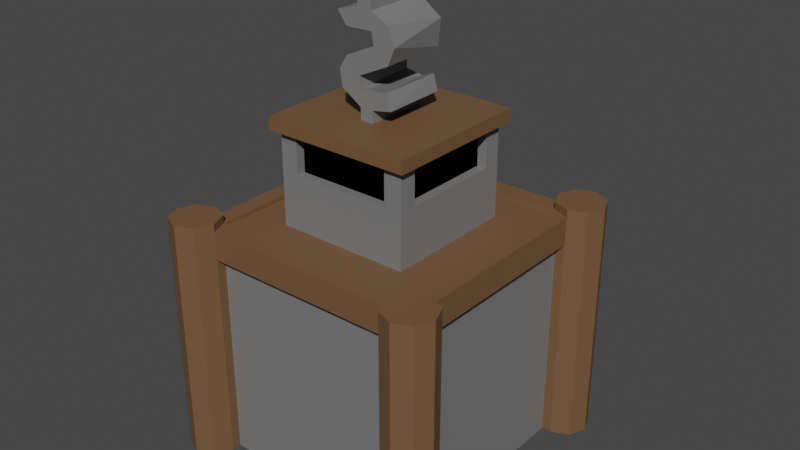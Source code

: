 # Source: Centre.blend  (saved by Blender 3.3.6; exported with 4.5.12 LTS)
import bpy
from mathutils import Matrix  # noqa: F401  (used for matrix-valued properties, if any)

bpy.ops.wm.read_factory_settings(use_empty=True)
scene = bpy.context.scene
scene.name = 'Scene'

# ---- collections
col_collection = bpy.data.collections.new('Collection'); scene.collection.children.link(col_collection)
col_dollar_sign_symbol_bold_text_svgrepo_com_svg = bpy.data.collections.new('dollar-sign-symbol-bold-text-svgrepo-com.svg'); scene.collection.children.link(col_dollar_sign_symbol_bold_text_svgrepo_com_svg)

# ---- materials (node trees are filled in below, after node groups)
mat_wood = bpy.data.materials.new('wood')
mat_wood.use_transparent_shadow = False
mat_stone = bpy.data.materials.new('stone')
mat_stone.use_transparent_shadow = False
mat_metal = bpy.data.materials.new('metal')
mat_metal.use_transparent_shadow = False
mat_void = bpy.data.materials.new('void')
mat_void.use_transparent_shadow = False
mat_wood_001 = bpy.data.materials.new('wood.001')
mat_wood_001.use_transparent_shadow = False
mat_stone_001 = bpy.data.materials.new('stone.001')
mat_stone_001.use_transparent_shadow = False
mat_metal_001 = bpy.data.materials.new('metal.001')
mat_metal_001.use_transparent_shadow = False
mat_void_001 = bpy.data.materials.new('void.001')
mat_void_001.use_transparent_shadow = False

# ---- material node trees
mat_wood.use_nodes = True; mat_wood.node_tree.nodes.clear()
_N = mat_wood.node_tree.nodes; _L = mat_wood.node_tree.links
n0 = _N.new('ShaderNodeBsdfPrincipled'); n0.name = 'Principled BSDF'; n0.location = (10, 300)
n0.distribution = 'GGX'
n0.subsurface_method = 'RANDOM_WALK_SKIN'
n0.inputs[0].default_value = (0.1679, 0.08872, 0.04065, 1.0)
n0.inputs[3].default_value = 1.45
n0.inputs[27].default_value = (0.0, 0.0, 0.0, 1.0)
n0.inputs[28].default_value = 1.0
n1 = _N.new('ShaderNodeOutputMaterial'); n1.name = 'Material Output'; n1.location = (300, 300)
_L.new(n0.outputs[0], n1.inputs[0])
n1.is_active_output = True
mat_stone.use_nodes = True; mat_stone.node_tree.nodes.clear()
_N = mat_stone.node_tree.nodes; _L = mat_stone.node_tree.links
n0 = _N.new('ShaderNodeBsdfPrincipled'); n0.name = 'Principled BSDF'; n0.location = (10, 300)
n0.distribution = 'GGX'
n0.subsurface_method = 'RANDOM_WALK_SKIN'
n0.inputs[0].default_value = (0.1845, 0.1845, 0.1845, 1.0)
n0.inputs[3].default_value = 1.45
n0.inputs[27].default_value = (0.0, 0.0, 0.0, 1.0)
n0.inputs[28].default_value = 1.0
n1 = _N.new('ShaderNodeOutputMaterial'); n1.name = 'Material Output'; n1.location = (300, 300)
_L.new(n0.outputs[0], n1.inputs[0])
n1.is_active_output = True
mat_metal.use_nodes = True; mat_metal.node_tree.nodes.clear()
_N = mat_metal.node_tree.nodes; _L = mat_metal.node_tree.links
n0 = _N.new('ShaderNodeBsdfPrincipled'); n0.name = 'Principled BSDF'; n0.location = (10, 300)
n0.distribution = 'GGX'
n0.subsurface_method = 'RANDOM_WALK_SKIN'
n0.inputs[0].default_value = (0.1237, 0.1237, 0.1237, 1.0)
n0.inputs[1].default_value = 0.6772
n0.inputs[3].default_value = 1.45
n0.inputs[13].default_value = 0.2323
n0.inputs[27].default_value = (0.0, 0.0, 0.0, 1.0)
n0.inputs[28].default_value = 1.0
n1 = _N.new('ShaderNodeOutputMaterial'); n1.name = 'Material Output'; n1.location = (300, 300)
_L.new(n0.outputs[0], n1.inputs[0])
n1.is_active_output = True
mat_void.use_nodes = True; mat_void.node_tree.nodes.clear()
_N = mat_void.node_tree.nodes; _L = mat_void.node_tree.links
n0 = _N.new('ShaderNodeBsdfPrincipled'); n0.name = 'Principled BSDF'; n0.location = (10, 300)
n0.distribution = 'GGX'
n0.subsurface_method = 'RANDOM_WALK_SKIN'
n0.inputs[0].default_value = (0.0, 0.0, 0.0, 1.0)
n0.inputs[2].default_value = 1.0
n0.inputs[3].default_value = 1.45
n0.inputs[13].default_value = 0.0
n0.inputs[27].default_value = (0.0, 0.0, 0.0, 1.0)
n0.inputs[28].default_value = 1.0
n1 = _N.new('ShaderNodeOutputMaterial'); n1.name = 'Material Output'; n1.location = (300, 300)
_L.new(n0.outputs[0], n1.inputs[0])
n1.is_active_output = True
mat_wood_001.use_nodes = True; mat_wood_001.node_tree.nodes.clear()
_N = mat_wood_001.node_tree.nodes; _L = mat_wood_001.node_tree.links
n0 = _N.new('ShaderNodeBsdfPrincipled'); n0.name = 'Principled BSDF'; n0.location = (10, 300)
n0.distribution = 'GGX'
n0.subsurface_method = 'RANDOM_WALK_SKIN'
n0.inputs[0].default_value = (0.1679, 0.08872, 0.04065, 1.0)
n0.inputs[3].default_value = 1.45
n0.inputs[27].default_value = (0.0, 0.0, 0.0, 1.0)
n0.inputs[28].default_value = 1.0
n1 = _N.new('ShaderNodeOutputMaterial'); n1.name = 'Material Output'; n1.location = (300, 300)
_L.new(n0.outputs[0], n1.inputs[0])
n1.is_active_output = True
mat_stone_001.use_nodes = True; mat_stone_001.node_tree.nodes.clear()
_N = mat_stone_001.node_tree.nodes; _L = mat_stone_001.node_tree.links
n0 = _N.new('ShaderNodeBsdfPrincipled'); n0.name = 'Principled BSDF'; n0.location = (10, 300)
n0.distribution = 'GGX'
n0.subsurface_method = 'RANDOM_WALK_SKIN'
n0.inputs[0].default_value = (0.1845, 0.1845, 0.1845, 1.0)
n0.inputs[3].default_value = 1.45
n0.inputs[27].default_value = (0.0, 0.0, 0.0, 1.0)
n0.inputs[28].default_value = 1.0
n1 = _N.new('ShaderNodeOutputMaterial'); n1.name = 'Material Output'; n1.location = (300, 300)
_L.new(n0.outputs[0], n1.inputs[0])
n1.is_active_output = True
mat_metal_001.use_nodes = True; mat_metal_001.node_tree.nodes.clear()
_N = mat_metal_001.node_tree.nodes; _L = mat_metal_001.node_tree.links
n0 = _N.new('ShaderNodeBsdfPrincipled'); n0.name = 'Principled BSDF'; n0.location = (10, 300)
n0.distribution = 'GGX'
n0.subsurface_method = 'RANDOM_WALK_SKIN'
n0.inputs[0].default_value = (0.1237, 0.1237, 0.1237, 1.0)
n0.inputs[1].default_value = 0.6772
n0.inputs[3].default_value = 1.45
n0.inputs[13].default_value = 0.2323
n0.inputs[27].default_value = (0.0, 0.0, 0.0, 1.0)
n0.inputs[28].default_value = 1.0
n1 = _N.new('ShaderNodeOutputMaterial'); n1.name = 'Material Output'; n1.location = (300, 300)
_L.new(n0.outputs[0], n1.inputs[0])
n1.is_active_output = True
mat_void_001.use_nodes = True; mat_void_001.node_tree.nodes.clear()
_N = mat_void_001.node_tree.nodes; _L = mat_void_001.node_tree.links
n0 = _N.new('ShaderNodeBsdfPrincipled'); n0.name = 'Principled BSDF'; n0.location = (10, 300)
n0.distribution = 'GGX'
n0.subsurface_method = 'RANDOM_WALK_SKIN'
n0.inputs[0].default_value = (0.0, 0.0, 0.0, 1.0)
n0.inputs[2].default_value = 1.0
n0.inputs[3].default_value = 1.45
n0.inputs[13].default_value = 0.0
n0.inputs[27].default_value = (0.0, 0.0, 0.0, 1.0)
n0.inputs[28].default_value = 1.0
n1 = _N.new('ShaderNodeOutputMaterial'); n1.name = 'Material Output'; n1.location = (300, 300)
_L.new(n0.outputs[0], n1.inputs[0])
n1.is_active_output = True

# ---- world
world_world = bpy.data.worlds.new('World'); scene.world = world_world
world_world.use_nodes = True; world_world.node_tree.nodes.clear()
_N = world_world.node_tree.nodes; _L = world_world.node_tree.links
n0 = _N.new('ShaderNodeOutputWorld'); n0.name = 'World Output'; n0.location = (300, 300)
n1 = _N.new('ShaderNodeBackground'); n1.name = 'Background'; n1.location = (10, 300)
n1.inputs[0].default_value = (0.05088, 0.05088, 0.05088, 1.0)
_L.new(n1.outputs[0], n0.inputs[0])
n0.is_active_output = True
world_world.color = (0.05088, 0.05088, 0.05088)
world_world.use_sun_shadow = False
world_world.sun_shadow_jitter_overblur = 0.0

# ---- meshes
me_cylinder = bpy.data.meshes.new('Cylinder')
me_cylinder.from_pydata([(5.0, 6.0, 0.0), (5.0, 6.0, 10.0), (5.707, 5.707, 0.0), (5.707, 5.707, 10.0), (6.0, 5.0, 0.0), (6.0, 5.0, 10.0), (5.707, 4.293, 0.0), (5.707, 4.293, 10.0), (5.0, 4.0, 0.0), (5.0, 4.0, 10.0), (4.293, 4.293, 10.0), (4.0, 5.0, 0.0), (4.0, 5.0, 10.0), (4.293, 5.707, 0.0), (4.293, 5.707, 10.0), (-5.0, 6.0, 0.0), (-5.0, 6.0, 10.0), (-4.293, 5.707, 0.0), (-4.293, 5.707, 10.0), (-4.0, 5.0, 0.0), (-4.0, 5.0, 10.0), (-4.293, 4.293, 10.0), (-5.0, 4.0, 0.0), (-5.0, 4.0, 10.0), (-5.707, 4.293, 0.0), (-5.707, 4.293, 10.0), (-6.0, 5.0, 0.0), (-6.0, 5.0, 10.0), (-5.707, 5.707, 0.0), (-5.707, 5.707, 10.0), (-5.0, -4.0, 0.0), (-5.0, -4.0, 10.0), (-4.293, -4.293, 10.0), (-4.0, -5.0, 0.0), (-4.0, -5.0, 10.0), (-4.293, -5.707, 0.0), (-4.293, -5.707, 10.0), (-5.0, -6.0, 0.0), (-5.0, -6.0, 10.0), (-5.707, -5.707, 0.0), (-5.707, -5.707, 10.0), (-6.0, -5.0, 0.0), (-6.0, -5.0, 10.0), (-5.707, -4.293, 0.0), (-5.707, -4.293, 10.0), (5.0, -4.0, 0.0), (5.0, -4.0, 10.0), (5.707, -4.293, 0.0), (5.707, -4.293, 10.0), (6.0, -5.0, 0.0), (6.0, -5.0, 10.0), (5.707, -5.707, 0.0), (5.707, -5.707, 10.0), (5.0, -6.0, 0.0), (5.0, -6.0, 10.0), (4.293, -5.707, 0.0), (4.293, -5.707, 10.0), (4.0, -5.0, 0.0), (4.0, -5.0, 10.0), (4.293, -4.293, 10.0), (-5.0, -4.0, 9.5), (-4.0, -5.0, 9.5), (-4.293, -5.707, 9.5), (-5.0, -6.0, 9.5), (-5.707, -5.707, 9.5), (-6.0, -5.0, 9.5), (-5.707, -4.293, 9.5), (-5.0, 6.0, 9.5), (-4.293, 5.707, 9.5), (-4.0, 5.0, 9.5), (-5.0, 4.0, 9.5), (-5.707, 4.293, 9.5), (-6.0, 5.0, 9.5), (-5.707, 5.707, 9.5), (5.0, -4.0, 9.5), (5.707, -4.293, 9.5), (6.0, -5.0, 9.5), (5.707, -5.707, 9.5), (5.0, -6.0, 9.5), (4.293, -5.707, 9.5), (4.0, -5.0, 9.5), (5.0, 6.0, 9.5), (5.707, 5.707, 9.5), (6.0, 5.0, 9.5), (5.707, 4.293, 9.5), (5.0, 4.0, 9.5), (4.0, 5.0, 9.5), (4.293, 5.707, 9.5), (5.707, 5.707, 8.55), (6.0, 5.0, 8.55), (5.707, 4.293, 8.55), (5.0, 4.0, 8.55), (4.0, 5.0, 8.55), (4.293, 5.707, 8.55), (-4.293, 5.707, 8.55), (-4.0, 5.0, 8.55), (-5.0, 4.0, 8.55), (-5.707, 4.293, 8.55), (-6.0, 5.0, 8.55), (-5.707, 5.707, 8.55), (-4.0, -5.0, 8.55), (-4.293, -5.707, 8.55), (-5.0, -6.0, 8.55), (-5.707, -5.707, 8.55), (-6.0, -5.0, 8.55), (-5.707, -4.293, 8.55), (5.707, -4.293, 8.55), (6.0, -5.0, 8.55), (5.707, -5.707, 8.55), (5.0, -6.0, 8.55), (4.293, -5.707, 8.55), (4.0, -5.0, 8.55), (-5.0, -4.0, 8.55), (-5.0, 6.0, 8.55), (5.0, -4.0, 8.55), (5.0, 6.0, 8.55), (4.612, 3.0, 7.55), (4.612, 4.0, 0.0), (3.0, 4.612, 7.55), (4.0, 4.612, 0.0), (-3.0, 4.612, 7.55), (-4.0, 4.612, 0.0), (-4.612, 3.0, 7.55), (-4.612, 4.0, 0.0), (-3.0, -4.612, 7.55), (-4.0, -4.612, 0.0), (3.0, -4.612, 7.55), (4.0, -4.612, 0.0), (-4.612, -4.0, 0.0), (4.612, -4.0, 0.0), (-4.612, -3.0, 7.55), (4.612, -3.0, 7.55), (2.718, -2.718, 9.5), (2.718, 2.718, 9.5), (-2.718, -2.718, 9.5), (-2.718, 2.718, 9.5), (4.612, 4.0, 8.55), (4.0, 4.612, 8.55), (4.612, 3.0, 3.0), (-4.0, 4.612, 8.55), (3.0, 4.612, 3.0), (-4.612, 4.0, 8.55), (-3.0, 4.612, 3.0), (-4.0, -4.612, 8.55), (-4.612, 3.0, 3.0), (4.0, -4.612, 8.55), (-3.0, -4.612, 3.0), (-4.612, -3.0, 3.0), (3.0, -4.612, 3.0), (4.612, -3.0, 3.0), (-4.612, -4.0, 8.55), (4.612, -4.0, 8.55), (2.661, 2.0, 2.318), (3.0, 2.0, 2.0), (-3.0, 2.0, 3.682), (3.0, 2.0, 4.0), (3.0, 3.276, 3.0), (-3.0, 3.276, 3.0), (-2.661, 2.0, 3.682), (-2.661, 2.0, 2.318), (-3.0, 2.0, 2.0), (3.0, 3.276, 7.55), (-3.0, 3.276, 7.55), (-3.0, 2.0, 4.0), (3.0, 2.0, 2.318), (2.661, 2.0, 3.682), (3.0, 2.0, 3.682), (-3.0, 2.0, 2.318), (4.293, -4.293, 9.68), (4.293, 4.293, 9.68), (-4.293, -4.293, 9.68), (-4.293, 4.293, 9.68), (-4.0, -5.0, 9.68), (-5.0, -4.0, 9.68), (-5.0, 4.0, 9.68), (-4.0, 5.0, 9.68), (5.0, -4.0, 9.68), (4.0, -5.0, 9.68), (4.0, 5.0, 9.68), (5.0, 4.0, 9.68), (4.293, -4.293, 9.5), (4.293, 4.293, 9.5), (-4.293, -4.293, 9.5), (-4.293, 4.293, 9.5), (2.718, -2.718, 13.24), (2.718, 2.718, 13.24), (-2.718, -2.718, 13.24), (-2.718, 2.718, 13.24), (2.718, -2.718, 13.76), (2.718, 2.718, 13.76), (-2.718, -2.718, 13.76), (-2.718, 2.718, 13.76), (3.005, -3.005, 13.24), (3.005, 3.005, 13.24), (-3.005, -3.005, 13.24), (-3.005, 3.005, 13.24), (3.005, -3.005, 13.76), (3.005, 3.005, 13.76), (-3.005, -3.005, 13.76), (-3.005, 3.005, 13.76), (-2.718, 2.006, 11.68), (-2.718, -2.006, 11.68), (-2.718, -2.006, 13.07), (-2.718, 2.006, 13.07), (2.718, -2.006, 11.68), (2.718, 2.006, 11.68), (2.718, 2.006, 13.07), (2.718, -2.006, 13.07), (2.006, 2.718, 11.68), (-2.006, 2.718, 11.68), (-2.006, 2.718, 13.07), (2.006, 2.718, 13.07), (-2.006, -2.718, 11.68), (2.006, -2.718, 11.68), (2.006, -2.718, 13.07), (-2.006, -2.718, 13.07), (-2.345, -2.006, 11.68), (-2.345, 2.006, 11.68), (-2.345, 2.006, 13.07), (-2.345, -2.006, 13.07), (2.345, -2.006, 11.68), (2.345, 2.006, 11.68), (2.345, -2.006, 13.07), (2.345, 2.006, 13.07), (-2.006, 2.345, 11.68), (2.006, 2.345, 11.68), (2.006, 2.345, 13.07), (-2.006, 2.345, 13.07), (-2.006, -2.345, 11.68), (2.006, -2.345, 11.68), (-2.006, -2.345, 13.07), (2.006, -2.345, 13.07), (-3.0, 5.0, 2.318), (-3.0, 6.291, 2.318), (-3.0, 5.0, 2.0), (-2.661, 5.0, 2.318), (-2.661, 5.0, 3.682), (-2.661, 6.291, 2.318), (-2.661, 6.682, 2.709), (-2.661, 6.682, 3.291), (-3.0, 6.682, 2.709), (-3.0, 6.682, 3.291), (-3.0, 7.0, 2.577), (-3.0, 6.423, 2.0), (3.0, 7.0, 2.577), (-3.0, 7.0, 3.423), (-3.0, 6.423, 4.0), (3.0, 7.0, 3.423), (3.0, 6.423, 4.0), (3.0, 6.682, 3.291), (3.0, 6.291, 3.682), (3.0, 6.682, 2.709), (2.661, 6.682, 3.291), (2.661, 6.291, 3.682), (2.661, 6.682, 2.709), (2.661, 6.291, 2.318), (2.661, 5.0, 2.318), (3.0, 6.291, 2.318), (3.0, 5.0, 2.318), (3.0, 6.423, 2.0), (3.0, 5.0, 2.0), (2.661, 5.0, 3.682), (3.0, 5.0, 3.682), (3.0, 5.0, 4.0), (-3.0, 5.0, 4.0), (-3.0, 5.0, 3.682), (-3.0, 6.291, 3.682), (-2.661, 6.291, 3.682), (0.9773, -1.26, 17.34), (0.2389, -1.26, 17.69), (0.2387, -1.26, 18.24), (-0.3, -1.26, 18.24), (-0.3678, -1.26, 17.75), (-1.236, -1.26, 17.49), (-0.8554, -1.26, 16.98), (0.2536, -1.26, 17.01), (0.3354, -1.26, 16.52), (-0.8803, -1.26, 15.96), (-1.195, -1.26, 15.44), (-1.108, -1.26, 14.79), (-0.2793, -1.26, 14.24), (-0.2725, -1.26, 13.76), (0.266, -1.26, 13.76), (0.2661, -1.26, 14.24), (1.069, -1.26, 14.39), (0.8508, -1.26, 15.0), (-0.2558, -1.26, 14.89), (-0.3067, -1.26, 15.36), (0.9501, -1.26, 15.95), (1.237, -1.26, 16.63), (-0.2725, 1.26, 13.76), (0.266, 1.26, 13.76), (0.283, 1.26, 14.22), (1.065, 1.26, 14.42), (-0.2755, 1.26, 14.23), (-0.3027, 1.26, 14.97), (0.3872, 1.26, 14.85), (0.9037, 1.26, 15.04), (-0.3158, 1.26, 15.36), (-1.192, 1.26, 14.92), (1.067, 1.26, 16.04), (-0.9735, 1.26, 15.91), (0.1587, 1.26, 16.41), (1.17, 1.26, 17.07), (-1.013, 1.26, 16.91), (0.4015, 1.26, 16.79), (0.04911, 1.26, 17.08), (0.2449, 1.26, 17.74), (-1.24, 1.26, 17.51), (-0.3025, 1.26, 17.73), (-0.3, 1.26, 18.24), (0.2387, 1.26, 18.24)], [], [(81, 1, 3, 82), (82, 3, 5, 83), (83, 5, 7, 84), (84, 7, 9, 85), (85, 9, 10, 181), (181, 10, 12, 86), (3, 1, 14, 12, 10, 9, 7, 5), (86, 12, 14, 87), (87, 14, 1, 81), (67, 16, 18, 68), (68, 18, 20, 69), (69, 20, 21, 183), (183, 21, 23, 70), (70, 23, 25, 71), (71, 25, 27, 72), (18, 16, 29, 27, 25, 23, 21, 20), (72, 27, 29, 73), (73, 29, 16, 67), (60, 31, 32, 182), (182, 32, 34, 61), (61, 34, 36, 62), (62, 36, 38, 63), (63, 38, 40, 64), (64, 40, 42, 65), (32, 31, 44, 42, 40, 38, 36, 34), (65, 42, 44, 66), (66, 44, 31, 60), (74, 46, 48, 75), (75, 48, 50, 76), (76, 50, 52, 77), (77, 52, 54, 78), (78, 54, 56, 79), (79, 56, 58, 80), (48, 46, 59, 58, 56, 54, 52, 50), (80, 58, 59, 180), (180, 59, 46, 74), (105, 66, 60, 112), (104, 65, 66, 105), (103, 64, 65, 104), (102, 63, 64, 103), (101, 62, 63, 102), (100, 61, 62, 101), (114, 45, 129, 151), (57, 111, 145, 127), (99, 73, 67, 113), (98, 72, 73, 99), (97, 71, 72, 98), (96, 70, 71, 97), (19, 95, 139, 121), (94, 68, 69, 95), (113, 67, 68, 94), (85, 181, 169, 179), (69, 183, 171, 175), (110, 79, 80, 111), (109, 78, 79, 110), (108, 77, 78, 109), (107, 76, 77, 108), (106, 75, 76, 107), (114, 74, 75, 106), (93, 87, 81, 115), (92, 86, 87, 93), (86, 69, 175, 178), (182, 61, 172, 170), (90, 84, 85, 91), (89, 83, 84, 90), (88, 82, 83, 89), (115, 81, 82, 88), (111, 80, 61, 100), (112, 60, 70, 96), (95, 69, 86, 92), (114, 91, 85, 74), (0, 115, 88, 2), (2, 88, 89, 4), (4, 89, 90, 6), (6, 90, 91, 8), (11, 92, 93, 13), (13, 93, 115, 0), (45, 114, 106, 47), (47, 106, 107, 49), (49, 107, 108, 51), (51, 108, 109, 53), (53, 109, 110, 55), (55, 110, 111, 57), (15, 113, 94, 17), (17, 94, 95, 19), (22, 96, 97, 24), (24, 97, 98, 26), (26, 98, 99, 28), (28, 99, 113, 15), (33, 100, 101, 35), (35, 101, 102, 37), (37, 102, 103, 39), (39, 103, 104, 41), (41, 104, 105, 43), (43, 105, 112, 30), (258, 256, 152, 164), (148, 126, 124, 146), (232, 234, 160, 167), (142, 120, 162, 157), (100, 33, 125, 143), (92, 11, 119, 137), (91, 114, 151, 136), (95, 92, 137, 139), (8, 91, 136, 117), (112, 96, 141, 150), (96, 22, 123, 141), (111, 100, 143, 145), (30, 112, 150, 128), (208, 209, 224, 225), (116, 138, 117, 136), (140, 118, 137, 119), (120, 142, 121, 139), (144, 122, 141, 123), (146, 124, 143, 125), (126, 148, 127, 145), (148, 146, 125, 127), (147, 144, 123, 128), (142, 140, 119, 121), (138, 149, 129, 117), (130, 147, 128, 150), (149, 131, 151, 129), (131, 116, 136, 151), (118, 120, 139, 137), (122, 130, 150, 141), (124, 126, 145, 143), (157, 162, 161, 156), (235, 232, 167, 159), (260, 258, 164, 153), (140, 142, 157, 156), (256, 261, 165, 152), (149, 138, 116, 131), (262, 263, 155, 166), (265, 236, 158, 154), (263, 264, 163, 155), (120, 118, 161, 162), (261, 262, 166, 165), (234, 260, 153, 160), (236, 235, 159, 158), (118, 140, 156, 161), (264, 265, 154, 163), (168, 176, 179, 169), (168, 170, 172, 177), (170, 171, 174, 173), (171, 169, 178, 175), (181, 180, 168, 169), (60, 182, 170, 173), (74, 85, 179, 176), (180, 182, 170, 168), (182, 183, 171, 170), (180, 74, 176, 168), (80, 180, 168, 177), (61, 80, 177, 172), (183, 181, 169, 171), (70, 60, 173, 174), (183, 70, 174, 171), (181, 86, 178, 169), (133, 132, 180, 181), (132, 134, 182, 180), (134, 135, 183, 182), (135, 133, 181, 183), (189, 188, 196, 197), (203, 200, 217, 218), (204, 205, 221, 220), (200, 201, 216, 217), (189, 191, 190, 188), (190, 191, 199, 198), (186, 184, 192, 194), (185, 187, 195, 193), (193, 195, 199, 197), (194, 192, 196, 198), (195, 194, 198, 199), (192, 193, 197, 196), (187, 186, 194, 195), (191, 189, 197, 199), (184, 185, 193, 192), (188, 190, 198, 196), (135, 134, 201, 200), (134, 186, 202, 201), (186, 187, 203, 202), (187, 135, 200, 203), (132, 133, 205, 204), (133, 185, 206, 205), (185, 184, 207, 206), (184, 132, 204, 207), (133, 135, 209, 208), (135, 187, 210, 209), (187, 185, 211, 210), (185, 133, 208, 211), (134, 132, 213, 212), (132, 184, 214, 213), (184, 186, 215, 214), (186, 134, 212, 215), (217, 216, 219, 218), (220, 221, 223, 222), (225, 224, 227, 226), (228, 229, 231, 230), (207, 204, 220, 222), (212, 213, 229, 228), (201, 202, 219, 216), (211, 208, 225, 226), (205, 206, 223, 221), (215, 212, 228, 230), (202, 203, 218, 219), (209, 210, 227, 224), (206, 207, 222, 223), (213, 214, 231, 229), (210, 211, 226, 227), (214, 215, 230, 231), (232, 235, 237, 233), (233, 243, 234, 232), (236, 267, 239, 238, 237, 235), (233, 237, 238, 240), (240, 238, 239, 241), (240, 242, 243, 233), (241, 245, 242, 240), (243, 242, 244, 259), (242, 245, 247, 244), (266, 246, 245, 241), (245, 246, 248, 247), (249, 247, 248, 250), (251, 244, 247, 249), (250, 253, 252, 249), (249, 252, 254, 251), (256, 255, 254, 252, 253, 261), (251, 254, 255, 257), (257, 255, 256, 258), (257, 259, 244, 251), (258, 260, 259, 257), (234, 243, 259, 260), (262, 261, 253, 250), (250, 248, 263, 262), (263, 248, 246, 264), (265, 264, 246, 266), (266, 267, 236, 265), (241, 239, 267, 266), (122, 144, 147, 130), (281, 282, 283), (280, 281, 283), (280, 283, 284), (279, 280, 284), (286, 279, 284), (285, 286, 284), (279, 286, 287), (278, 279, 287), (277, 278, 287), (277, 287, 288), (276, 277, 288), (276, 288, 289), (275, 276, 289), (275, 289, 268), (274, 275, 268), (273, 274, 268), (273, 268, 269), (272, 273, 269), (271, 272, 269), (271, 269, 270), (294, 291, 290), (294, 292, 291), (294, 293, 292), (299, 293, 294), (296, 293, 299), (299, 295, 296), (297, 293, 296), (299, 298, 295), (301, 298, 299), (301, 300, 298), (302, 300, 301), (305, 300, 302), (305, 303, 300), (306, 303, 305), (308, 306, 304), (308, 303, 306), (308, 307, 303), (309, 307, 308), (310, 307, 309), (310, 311, 307), (284, 297, 285), (286, 298, 287), (275, 305, 276), (278, 299, 279), (273, 304, 274), (271, 309, 272), (289, 303, 268), (279, 294, 280), (269, 311, 270), (277, 301, 278), (270, 310, 271), (287, 300, 288), (285, 296, 286), (274, 306, 275), (276, 301, 277), (281, 291, 282), (288, 300, 289), (282, 292, 283), (280, 294, 281), (268, 307, 269), (283, 292, 284), (272, 308, 273), (285, 297, 296), (284, 293, 297), (286, 295, 298), (272, 309, 308), (273, 308, 304), (284, 292, 293), (271, 310, 309), (278, 301, 299), (279, 299, 294), (269, 307, 311), (275, 306, 305), (270, 311, 310), (287, 298, 300), (274, 304, 306), (286, 296, 295), (281, 294, 290), (276, 302, 301), (281, 290, 291), (282, 291, 292), (268, 303, 307), (276, 305, 302), (289, 300, 303)])
me_cylinder.polygons.foreach_set('material_index', [0, 0, 0, 0, 0, 0, 0, 0, 0, 0, 0, 0, 0, 0, 0, 0, 0, 0, 0, 0, 0, 0, 0, 0, 0, 0, 0, 0, 0, 0, 0, 0, 0, 0, 0, 0, 0, 0, 0, 0, 0, 0, 0, 0, 0, 0, 0, 0, 0, 0, 0, 0, 0, 0, 0, 0, 0, 0, 0, 0, 0, 0, 0, 0, 0, 0, 0, 0, 0, 0, 0, 0, 0, 0, 0, 0, 0, 0, 0, 0, 0, 0, 0, 0, 0, 0, 0, 0, 0, 0, 0, 0, 0, 0, 0, 4, 1, 4, 1, 0, 0, 0, 0, 0, 0, 0, 0, 0, 1, 1, 1, 1, 1, 1, 1, 1, 1, 1, 1, 1, 1, 1, 1, 1, 1, 3, 4, 4, 1, 5, 1, 4, 4, 4, 1, 4, 4, 5, 1, 4, 0, 0, 0, 0, 0, 0, 0, 0, 0, 0, 0, 0, 0, 0, 0, 0, 0, 0, 0, 0, 0, 1, 1, 1, 0, 0, 0, 0, 0, 0, 0, 0, 0, 0, 0, 0, 1, 1, 1, 1, 1, 1, 1, 1, 1, 1, 0, 1, 1, 1, 0, 1, 3, 3, 3, 3, 1, 1, 1, 1, 1, 1, 1, 1, 1, 1, 1, 1, 4, 4, 5, 4, 4, 4, 4, 4, 4, 4, 4, 4, 4, 4, 4, 5, 4, 4, 4, 4, 4, 4, 4, 4, 4, 4, 4, 1, 1, 1, 1, 1, 1, 1, 1, 1, 1, 1, 1, 1, 1, 1, 1, 1, 1, 1, 1, 1, 1, 1, 1, 1, 1, 1, 1, 1, 1, 1, 1, 1, 1, 1, 1, 1, 1, 1, 1, 1, 1, 1, 1, 1, 1, 1, 1, 1, 1, 1, 1, 1, 1, 1, 1, 1, 1, 1, 1, 1, 1, 1, 1, 1, 1, 1, 1, 1, 1, 1, 1, 1, 1, 1, 1, 1, 1, 1, 1, 1, 1, 1, 1, 1])
_uv = me_cylinder.uv_layers.new(name='UVMap')
_uv.uv.foreach_set('vector', [1.0, 0.975, 1.0, 1.0, 0.875, 1.0, 0.875, 0.975, 0.875, 0.975, 0.875, 1.0, 0.75, 1.0, 0.75, 0.975, 0.75, 0.975, 0.75, 1.0, 0.625, 1.0, 0.625, 0.975, 0.625, 0.975, 0.625, 1.0, 0.5, 1.0, 0.5, 0.975, 0.5, 0.975, 0.5, 1.0, 0.375, 1.0, 0.375, 0.975, 0.375, 0.975, 0.375, 1.0, 0.25, 1.0, 0.25, 0.975, 0.4197, 0.4197, 0.25, 0.49, 0.08029, 0.4197, 0.01, 0.25, 0.08029, 0.08029, 0.25, 0.01, 0.4197, 0.08029, 0.49, 0.25, 0.25, 0.975, 0.25, 1.0, 0.125, 1.0, 0.125, 0.975, 0.125, 0.975, 0.125, 1.0, 0.0, 1.0, 0.0, 0.975, 1.0, 0.975, 1.0, 1.0, 0.875, 1.0, 0.875, 0.975, 0.875, 0.975, 0.875, 1.0, 0.75, 1.0, 0.75, 0.975, 0.75, 0.975, 0.75, 1.0, 0.625, 1.0, 0.625, 0.975, 0.625, 0.975, 0.625, 1.0, 0.5, 1.0, 0.5, 0.975, 0.5, 0.975, 0.5, 1.0, 0.375, 1.0, 0.375, 0.975, 0.375, 0.975, 0.375, 1.0, 0.25, 1.0, 0.25, 0.975, 0.4197, 0.4197, 0.25, 0.49, 0.08029, 0.4197, 0.01, 0.25, 0.08029, 0.08029, 0.25, 0.01, 0.4197, 0.08029, 0.49, 0.25, 0.25, 0.975, 0.25, 1.0, 0.125, 1.0, 0.125, 0.975, 0.125, 0.975, 0.125, 1.0, 0.0, 1.0, 0.0, 0.975, 1.0, 0.975, 1.0, 1.0, 0.875, 1.0, 0.875, 0.975, 0.875, 0.975, 0.875, 1.0, 0.75, 1.0, 0.75, 0.975, 0.75, 0.975, 0.75, 1.0, 0.625, 1.0, 0.625, 0.975, 0.625, 0.975, 0.625, 1.0, 0.5, 1.0, 0.5, 0.975, 0.5, 0.975, 0.5, 1.0, 0.375, 1.0, 0.375, 0.975, 0.375, 0.975, 0.375, 1.0, 0.25, 1.0, 0.25, 0.975, 0.4197, 0.4197, 0.25, 0.49, 0.08029, 0.4197, 0.01, 0.25, 0.08029, 0.08029, 0.25, 0.01, 0.4197, 0.08029, 0.49, 0.25, 0.25, 0.975, 0.25, 1.0, 0.125, 1.0, 0.125, 0.975, 0.125, 0.975, 0.125, 1.0, 0.0, 1.0, 0.0, 0.975, 1.0, 0.975, 1.0, 1.0, 0.875, 1.0, 0.875, 0.975, 0.875, 0.975, 0.875, 1.0, 0.75, 1.0, 0.75, 0.975, 0.75, 0.975, 0.75, 1.0, 0.625, 1.0, 0.625, 0.975, 0.625, 0.975, 0.625, 1.0, 0.5, 1.0, 0.5, 0.975, 0.5, 0.975, 0.5, 1.0, 0.375, 1.0, 0.375, 0.975, 0.375, 0.975, 0.375, 1.0, 0.25, 1.0, 0.25, 0.975, 0.4197, 0.4197, 0.25, 0.49, 0.08029, 0.4197, 0.01, 0.25, 0.08029, 0.08029, 0.25, 0.01, 0.4197, 0.08029, 0.49, 0.25, 0.25, 0.975, 0.25, 1.0, 0.125, 1.0, 0.125, 0.975, 0.125, 0.975, 0.125, 1.0, 0.0, 1.0, 0.0, 0.975, 0.125, 0.9275, 0.125, 0.975, 0.0, 0.975, 0.0, 0.9275, 0.25, 0.9275, 0.25, 0.975, 0.125, 0.975, 0.125, 0.9275, 0.375, 0.9275, 0.375, 0.975, 0.25, 0.975, 0.25, 0.9275, 0.5, 0.9275, 0.5, 0.975, 0.375, 0.975, 0.375, 0.9275, 0.625, 0.9275, 0.625, 0.975, 0.5, 0.975, 0.5, 0.9275, 0.75, 0.9275, 0.75, 0.975, 0.625, 0.975, 0.625, 0.9275, 1.0, 0.9275, 1.0, 0.5, 1.0, 0.5, 1.0, 0.9275, 0.25, 0.5, 0.25, 0.9275, 0.25, 0.9275, 0.25, 0.5, 0.125, 0.9275, 0.125, 0.975, 0.0, 0.975, 0.0, 0.9275, 0.25, 0.9275, 0.25, 0.975, 0.125, 0.975, 0.125, 0.9275, 0.375, 0.9275, 0.375, 0.975, 0.25, 0.975, 0.25, 0.9275, 0.5, 0.9275, 0.5, 0.975, 0.375, 0.975, 0.375, 0.9275, 0.75, 0.5, 0.75, 0.9275, 0.75, 0.9275, 0.75, 0.5, 0.875, 0.9275, 0.875, 0.975, 0.75, 0.975, 0.75, 0.9275, 1.0, 0.9275, 1.0, 0.975, 0.875, 0.975, 0.875, 0.9275, 0.5, 0.975, 0.375, 0.975, 0.375, 0.975, 0.5, 0.975, 0.75, 0.975, 0.625, 0.975, 0.625, 0.975, 0.75, 0.975, 0.375, 0.9275, 0.375, 0.975, 0.25, 0.975, 0.25, 0.9275, 0.5, 0.9275, 0.5, 0.975, 0.375, 0.975, 0.375, 0.9275, 0.625, 0.9275, 0.625, 0.975, 0.5, 0.975, 0.5, 0.9275, 0.75, 0.9275, 0.75, 0.975, 0.625, 0.975, 0.625, 0.9275, 0.875, 0.9275, 0.875, 0.975, 0.75, 0.975, 0.75, 0.9275, 1.0, 0.9275, 1.0, 0.975, 0.875, 0.975, 0.875, 0.9275, 0.125, 0.9275, 0.125, 0.975, 0.0, 0.975, 0.0, 0.9275, 0.25, 0.9275, 0.25, 0.975, 0.125, 0.975, 0.125, 0.9275, 0.25, 0.975, 0.75, 0.975, 0.75, 0.975, 0.25, 0.975, 0.875, 0.975, 0.75, 0.975, 0.75, 0.975, 0.875, 0.975, 0.625, 0.9275, 0.625, 0.975, 0.5, 0.975, 0.5, 0.9275, 0.75, 0.9275, 0.75, 0.975, 0.625, 0.975, 0.625, 0.9275, 0.875, 0.9275, 0.875, 0.975, 0.75, 0.975, 0.75, 0.9275, 1.0, 0.9275, 1.0, 0.975, 0.875, 0.975, 0.875, 0.9275, 0.25, 0.9275, 0.25, 0.975, 0.75, 0.975, 0.75, 0.9275, 0.0, 0.9275, 0.0, 0.975, 0.5, 0.975, 0.5, 0.9275, 0.75, 0.9275, 0.75, 0.975, 0.25, 0.975, 0.25, 0.9275, 0.0, 0.9275, 0.5, 0.9275, 0.5, 0.975, 0.0, 0.975, 1.0, 0.5, 1.0, 0.9275, 0.875, 0.9275, 0.875, 0.5, 0.875, 0.5, 0.875, 0.9275, 0.75, 0.9275, 0.75, 0.5, 0.75, 0.5, 0.75, 0.9275, 0.625, 0.9275, 0.625, 0.5, 0.625, 0.5, 0.625, 0.9275, 0.5, 0.9275, 0.5, 0.5, 0.25, 0.5, 0.25, 0.9275, 0.125, 0.9275, 0.125, 0.5, 0.125, 0.5, 0.125, 0.9275, 0.0, 0.9275, 0.0, 0.5, 1.0, 0.5, 1.0, 0.9275, 0.875, 0.9275, 0.875, 0.5, 0.875, 0.5, 0.875, 0.9275, 0.75, 0.9275, 0.75, 0.5, 0.75, 0.5, 0.75, 0.9275, 0.625, 0.9275, 0.625, 0.5, 0.625, 0.5, 0.625, 0.9275, 0.5, 0.9275, 0.5, 0.5, 0.5, 0.5, 0.5, 0.9275, 0.375, 0.9275, 0.375, 0.5, 0.375, 0.5, 0.375, 0.9275, 0.25, 0.9275, 0.25, 0.5, 1.0, 0.5, 1.0, 0.9275, 0.875, 0.9275, 0.875, 0.5, 0.875, 0.5, 0.875, 0.9275, 0.75, 0.9275, 0.75, 0.5, 0.5, 0.5, 0.5, 0.9275, 0.375, 0.9275, 0.375, 0.5, 0.375, 0.5, 0.375, 0.9275, 0.25, 0.9275, 0.25, 0.5, 0.25, 0.5, 0.25, 0.9275, 0.125, 0.9275, 0.125, 0.5, 0.125, 0.5, 0.125, 0.9275, 0.0, 0.9275, 0.0, 0.5, 0.75, 0.5, 0.75, 0.9275, 0.625, 0.9275, 0.625, 0.5, 0.625, 0.5, 0.625, 0.9275, 0.5, 0.9275, 0.5, 0.5, 0.5, 0.5, 0.5, 0.9275, 0.375, 0.9275, 0.375, 0.5, 0.375, 0.5, 0.375, 0.9275, 0.25, 0.9275, 0.25, 0.5, 0.25, 0.5, 0.25, 0.9275, 0.125, 0.9275, 0.125, 0.5, 0.125, 0.5, 0.125, 0.9275, 0.0, 0.9275, 0.0, 0.5, 0.3125, 0.55, 0.3125, 0.55, 0.3125, 0.55, 0.3125, 0.55, 0.3125, 0.55, 0.3125, 0.8775, 0.6875, 0.8775, 0.6875, 0.55, 0.6875, 0.55, 0.6875, 0.55, 0.6875, 0.55, 0.6875, 0.55, 0.6875, 0.55, 0.6875, 0.8775, 0.6875, 0.8775, 0.6875, 0.55, 0.75, 0.9275, 0.75, 0.5, 0.75, 0.5, 0.75, 0.9275, 0.25, 0.9275, 0.25, 0.5, 0.25, 0.5, 0.25, 0.9275, 0.5, 0.9275, 0.0, 0.9275, 0.0, 0.9275, 0.5, 0.9275, 0.75, 0.9275, 0.25, 0.9275, 0.25, 0.9275, 0.75, 0.9275, 0.5, 0.5, 0.5, 0.9275, 0.5, 0.9275, 0.5, 0.5, 0.0, 0.9275, 0.5, 0.9275, 0.5, 0.9275, 0.0, 0.9275, 0.5, 0.9275, 0.5, 0.5, 0.5, 0.5, 0.5, 0.9275, 0.25, 0.9275, 0.75, 0.9275, 0.75, 0.9275, 0.25, 0.9275, 0.0, 0.5, 0.0, 0.9275, 0.0, 0.9275, 0.0, 0.5, 0.4248, 0.975, 0.5752, 0.975, 0.5752, 0.975, 0.4248, 0.975, 0.4375, 0.8775, 0.4375, 0.55, 0.5, 0.5, 0.5, 0.9275, 0.3125, 0.55, 0.3125, 0.8775, 0.25, 0.9275, 0.25, 0.5, 0.6875, 0.8775, 0.6875, 0.55, 0.75, 0.5, 0.75, 0.9275, 0.4375, 0.55, 0.4375, 0.8775, 0.5, 0.9275, 0.5, 0.5, 0.6875, 0.55, 0.6875, 0.8775, 0.75, 0.9275, 0.75, 0.5, 0.3125, 0.8775, 0.3125, 0.55, 0.25, 0.5, 0.25, 0.9275, 0.3125, 0.55, 0.6875, 0.55, 0.75, 0.5, 0.25, 0.5, 0.0625, 0.55, 0.4375, 0.55, 0.5, 0.5, 0.0, 0.5, 0.6875, 0.55, 0.3125, 0.55, 0.25, 0.5, 0.75, 0.5, 0.4375, 0.55, 0.0625, 0.55, 0.0, 0.5, 0.5, 0.5, 0.0625, 0.8775, 0.0625, 0.55, 0.0, 0.5, 0.0, 0.9275, 0.0625, 0.55, 0.0625, 0.8775, 0.0, 0.9275, 0.0, 0.5, 0.0625, 0.8775, 0.4375, 0.8775, 0.5, 0.9275, 0.0, 0.9275, 0.3125, 0.8775, 0.6875, 0.8775, 0.75, 0.9275, 0.25, 0.9275, 0.4375, 0.8775, 0.0625, 0.8775, 0.0, 0.9275, 0.5, 0.9275, 0.6875, 0.8775, 0.3125, 0.8775, 0.25, 0.9275, 0.75, 0.9275, 0.6875, 0.55, 0.6875, 0.8775, 0.3125, 0.8775, 0.3125, 0.55, 0.6875, 0.55, 0.6875, 0.55, 0.6875, 0.55, 0.6875, 0.55, 0.3125, 0.55, 0.3125, 0.55, 0.3125, 0.55, 0.3125, 0.55, 0.3125, 0.55, 0.6875, 0.55, 0.6875, 0.55, 0.3125, 0.55, 0.3125, 0.55, 0.3125, 0.55, 0.3125, 0.55, 0.3125, 0.55, 0.0625, 0.55, 0.4375, 0.55, 0.4375, 0.8775, 0.0625, 0.8775, 0.3125, 0.55, 0.3125, 0.55, 0.3125, 0.55, 0.3125, 0.55, 0.6875, 0.55, 0.6875, 0.55, 0.6875, 0.55, 0.6875, 0.55, 0.3125, 0.55, 0.6875, 0.55, 0.6875, 0.55, 0.3125, 0.55, 0.6875, 0.8775, 0.3125, 0.8775, 0.3125, 0.8775, 0.6875, 0.8775, 0.3125, 0.55, 0.3125, 0.55, 0.3125, 0.55, 0.3125, 0.55, 0.6875, 0.55, 0.3125, 0.55, 0.3125, 0.55, 0.6875, 0.55, 0.6875, 0.55, 0.6875, 0.55, 0.6875, 0.55, 0.6875, 0.55, 0.3125, 0.8775, 0.3125, 0.55, 0.3125, 0.55, 0.3125, 0.8775, 0.6875, 0.55, 0.6875, 0.55, 0.6875, 0.55, 0.6875, 0.55, 0.125, 0.975, 0.0, 0.975, 0.5, 0.975, 0.375, 0.975, 0.125, 0.975, 0.875, 0.975, 0.75, 0.975, 0.25, 0.975, 0.875, 0.975, 0.625, 0.975, 0.5, 0.975, 1.0, 0.975, 0.625, 0.975, 0.375, 0.975, 0.25, 0.975, 0.75, 0.975, 0.375, 0.975, 0.125, 0.975, 0.125, 0.975, 0.375, 0.975, 1.0, 0.975, 0.875, 0.975, 0.875, 0.975, 1.0, 0.975, 0.0, 0.975, 0.5, 0.975, 0.5, 0.975, 0.0, 0.975, 0.125, 0.975, 0.875, 0.975, 0.875, 0.975, 0.125, 0.975, 0.875, 0.975, 0.625, 0.975, 0.625, 0.975, 0.875, 0.975, 0.125, 0.975, 0.0, 0.975, 0.0, 0.975, 0.125, 0.975, 0.25, 0.975, 0.125, 0.975, 0.125, 0.975, 0.25, 0.975, 0.75, 0.975, 0.25, 0.975, 0.25, 0.975, 0.75, 0.975, 0.625, 0.975, 0.375, 0.975, 0.375, 0.975, 0.625, 0.975, 0.5, 0.975, 0.0, 0.975, 0.0, 0.975, 0.5, 0.975, 0.625, 0.975, 0.5, 0.975, 0.5, 0.975, 0.625, 0.975, 0.375, 0.975, 0.25, 0.975, 0.25, 0.975, 0.375, 0.975, 0.3981, 0.975, 0.2853, 0.975, 0.125, 0.975, 0.375, 0.975, 0.2853, 0.975, 0.7147, 0.975, 0.875, 0.975, 0.125, 0.975, 0.7147, 0.975, 0.6019, 0.975, 0.625, 0.975, 0.875, 0.975, 0.6019, 0.975, 0.3981, 0.975, 0.375, 0.975, 0.625, 0.975, 0.3981, 0.975, 0.2853, 0.975, 0.2853, 0.975, 0.3981, 0.975, 0.6167, 0.975, 0.6167, 0.975, 0.6167, 0.975, 0.6167, 0.975, 0.3, 0.975, 0.3833, 0.975, 0.3833, 0.975, 0.3, 0.975, 0.6167, 0.975, 0.7, 0.975, 0.7, 0.975, 0.6167, 0.975, 0.3981, 0.975, 0.6019, 0.975, 0.7147, 0.975, 0.2853, 0.975, 0.7147, 0.975, 0.6019, 0.975, 0.6019, 0.975, 0.7147, 0.975, 0.7147, 0.975, 0.2853, 0.975, 0.2853, 0.975, 0.7147, 0.975, 0.3981, 0.975, 0.6019, 0.975, 0.6019, 0.975, 0.3981, 0.975, 0.3981, 0.975, 0.6019, 0.975, 0.6019, 0.975, 0.3981, 0.975, 0.7147, 0.975, 0.2853, 0.975, 0.2853, 0.975, 0.7147, 0.975, 0.6019, 0.975, 0.7147, 0.975, 0.7147, 0.975, 0.6019, 0.975, 0.2853, 0.975, 0.3981, 0.975, 0.3981, 0.975, 0.2853, 0.975, 0.6019, 0.975, 0.7147, 0.975, 0.7147, 0.975, 0.6019, 0.975, 0.6019, 0.975, 0.3981, 0.975, 0.3981, 0.975, 0.6019, 0.975, 0.2853, 0.975, 0.3981, 0.975, 0.3981, 0.975, 0.2853, 0.975, 0.2853, 0.975, 0.7147, 0.975, 0.7147, 0.975, 0.2853, 0.975, 0.6019, 0.975, 0.7147, 0.975, 0.7, 0.975, 0.6167, 0.975, 0.7147, 0.975, 0.7147, 0.975, 0.7, 0.975, 0.7, 0.975, 0.7147, 0.975, 0.6019, 0.975, 0.6167, 0.975, 0.7, 0.975, 0.6019, 0.975, 0.6019, 0.975, 0.6167, 0.975, 0.6167, 0.975, 0.2853, 0.975, 0.3981, 0.975, 0.3833, 0.975, 0.3, 0.975, 0.3981, 0.975, 0.3981, 0.975, 0.3833, 0.975, 0.3833, 0.975, 0.3981, 0.975, 0.2853, 0.975, 0.3, 0.975, 0.3833, 0.975, 0.2853, 0.975, 0.2853, 0.975, 0.3, 0.975, 0.3, 0.975, 0.3981, 0.975, 0.6019, 0.975, 0.5752, 0.975, 0.4248, 0.975, 0.6019, 0.975, 0.6019, 0.975, 0.5752, 0.975, 0.5752, 0.975, 0.6019, 0.975, 0.3981, 0.975, 0.4248, 0.975, 0.5752, 0.975, 0.3981, 0.975, 0.3981, 0.975, 0.4248, 0.975, 0.4248, 0.975, 0.7147, 0.975, 0.2853, 0.975, 0.3415, 0.975, 0.6585, 0.975, 0.2853, 0.975, 0.2853, 0.975, 0.3415, 0.975, 0.3415, 0.975, 0.2853, 0.975, 0.7147, 0.975, 0.6585, 0.975, 0.3415, 0.975, 0.7147, 0.975, 0.7147, 0.975, 0.6585, 0.975, 0.6585, 0.975, 0.6167, 0.975, 0.7, 0.975, 0.7, 0.975, 0.6167, 0.975, 0.3, 0.975, 0.3833, 0.975, 0.3833, 0.975, 0.3, 0.975, 0.4248, 0.975, 0.5752, 0.975, 0.5752, 0.975, 0.4248, 0.975, 0.6585, 0.975, 0.3415, 0.975, 0.3415, 0.975, 0.6585, 0.975, 0.3, 0.975, 0.3, 0.975, 0.3, 0.975, 0.3, 0.975, 0.6585, 0.975, 0.3415, 0.975, 0.3415, 0.975, 0.6585, 0.975, 0.7, 0.975, 0.7, 0.975, 0.7, 0.975, 0.7, 0.975, 0.4248, 0.975, 0.4248, 0.975, 0.4248, 0.975, 0.4248, 0.975, 0.3833, 0.975, 0.3833, 0.975, 0.3833, 0.975, 0.3833, 0.975, 0.6585, 0.975, 0.6585, 0.975, 0.6585, 0.975, 0.6585, 0.975, 0.7, 0.975, 0.6167, 0.975, 0.6167, 0.975, 0.7, 0.975, 0.5752, 0.975, 0.5752, 0.975, 0.5752, 0.975, 0.5752, 0.975, 0.3833, 0.975, 0.3, 0.975, 0.3, 0.975, 0.3833, 0.975, 0.3415, 0.975, 0.3415, 0.975, 0.3415, 0.975, 0.3415, 0.975, 0.5752, 0.975, 0.4248, 0.975, 0.4248, 0.975, 0.5752, 0.975, 0.3415, 0.975, 0.6585, 0.975, 0.6585, 0.975, 0.3415, 0.975, 0.6875, 0.55, 0.6875, 0.55, 0.6875, 0.55, 0.6875, 0.55, 0.6875, 0.55, 0.6875, 0.55, 0.6875, 0.55, 0.6875, 0.55, 0.6875, 0.55, 0.6875, 0.55, 0.6875, 0.55, 0.6875, 0.55, 0.6875, 0.55, 0.6875, 0.55, 0.6875, 0.55, 0.6875, 0.55, 0.6875, 0.55, 0.6875, 0.55, 0.6875, 0.55, 0.6875, 0.55, 0.6875, 0.55, 0.6875, 0.55, 0.6875, 0.55, 0.6875, 0.55, 0.6875, 0.55, 0.6875, 0.55, 0.6875, 0.55, 0.6875, 0.55, 0.6875, 0.55, 0.6875, 0.55, 0.6875, 0.55, 0.6875, 0.55, 0.3125, 0.55, 0.3125, 0.55, 0.6875, 0.55, 0.6875, 0.55, 0.3125, 0.55, 0.3125, 0.55, 0.6875, 0.55, 0.6875, 0.55, 0.6875, 0.55, 0.6875, 0.55, 0.6875, 0.55, 0.6875, 0.55, 0.3125, 0.55, 0.3125, 0.55, 0.3125, 0.55, 0.3125, 0.55, 0.3125, 0.55, 0.3125, 0.55, 0.3125, 0.55, 0.3125, 0.55, 0.3125, 0.55, 0.3125, 0.55, 0.3125, 0.55, 0.3125, 0.55, 0.3125, 0.55, 0.3125, 0.55, 0.3125, 0.55, 0.3125, 0.55, 0.3125, 0.55, 0.3125, 0.55, 0.3125, 0.55, 0.3125, 0.55, 0.3125, 0.55, 0.3125, 0.55, 0.3125, 0.55, 0.3125, 0.55, 0.3125, 0.55, 0.3125, 0.55, 0.3125, 0.55, 0.3125, 0.55, 0.3125, 0.55, 0.3125, 0.55, 0.3125, 0.55, 0.3125, 0.55, 0.3125, 0.55, 0.3125, 0.55, 0.3125, 0.55, 0.3125, 0.55, 0.3125, 0.55, 0.3125, 0.55, 0.3125, 0.55, 0.3125, 0.55, 0.6875, 0.55, 0.6875, 0.55, 0.3125, 0.55, 0.3125, 0.55, 0.3125, 0.55, 0.3125, 0.55, 0.3125, 0.55, 0.3125, 0.55, 0.3125, 0.55, 0.3125, 0.55, 0.3125, 0.55, 0.3125, 0.55, 0.3125, 0.55, 0.3125, 0.55, 0.6875, 0.55, 0.6875, 0.55, 0.6875, 0.55, 0.6875, 0.55, 0.6875, 0.55, 0.6875, 0.55, 0.6875, 0.55, 0.6875, 0.55, 0.6875, 0.55, 0.6875, 0.55, 0.6875, 0.55, 0.6875, 0.55, 0.6875, 0.55, 0.6875, 0.55, 0.4375, 0.8775, 0.4375, 0.55, 0.0625, 0.55, 0.0625, 0.8775, 0.6256, 0.0, 0.6308, 0.0, 0.6359, 0.0, 0.5643, 0.0, 0.6256, 0.0, 0.6359, 0.0, 0.5643, 0.0, 0.6359, 0.0, 0.6969, 0.0, 0.5237, 0.0, 0.5643, 0.0, 0.6969, 0.0, 0.8509, 0.0, 0.5237, 0.0, 0.6969, 0.0, 0.7647, 0.0, 0.8509, 0.0, 0.6969, 0.0, 0.5237, 0.0, 0.8509, 0.0, 0.9014, 0.0, 0.4952, 0.0, 0.5237, 0.0, 0.9014, 0.0, 0.4687, 0.0, 0.4952, 0.0, 0.9014, 0.0, 0.4687, 0.0, 0.9014, 0.0, 0.9704, 0.0, 0.4, 0.0, 0.4687, 0.0, 0.9704, 0.0, 0.4, 0.0, 0.9704, 0.0, 0.4516, 0.0, 0.3515, 0.0, 0.4, 0.0, 0.4516, 0.0, 0.3515, 0.0, 0.4516, 0.0, 0.03101, 0.0, 0.273, 0.0, 0.3515, 0.0, 0.03101, 0.0, 0.1948, 0.0, 0.273, 0.0, 0.03101, 0.0, 0.1948, 0.0, 0.03101, 0.0, 0.06163, 0.0, 0.1371, 0.0, 0.1948, 0.0, 0.06163, 0.0, 0.1282, 0.0, 0.1371, 0.0, 0.06163, 0.0, 0.1282, 0.0, 0.06163, 0.0, 0.1231, 0.0, 0.5645, 0.0, 0.6308, 0.0, 0.6256, 0.0, 0.5645, 0.0, 0.6368, 0.0, 0.6308, 0.0, 0.5645, 0.0, 0.6973, 0.0, 0.6368, 0.0, 0.5171, 0.0, 0.6973, 0.0, 0.5645, 0.0, 0.8033, 0.0, 0.6973, 0.0, 0.5171, 0.0, 0.5171, 0.0, 0.8568, 0.0, 0.8033, 0.0, 0.759, 0.0, 0.6973, 0.0, 0.8033, 0.0, 0.5171, 0.0, 0.9004, 0.0, 0.8568, 0.0, 0.4733, 0.0, 0.9004, 0.0, 0.5171, 0.0, 0.4733, 0.0, 0.9763, 0.0, 0.9004, 0.0, 0.4168, 0.0, 0.9763, 0.0, 0.4733, 0.0, 0.3758, 0.0, 0.9763, 0.0, 0.4168, 0.0, 0.3758, 0.0, 0.01731, 0.0, 0.9763, 0.0, 0.3333, 0.0, 0.01731, 0.0, 0.3758, 0.0, 0.1944, 0.0, 0.3333, 0.0, 0.2618, 0.0, 0.1944, 0.0, 0.01731, 0.0, 0.3333, 0.0, 0.1944, 0.0, 0.06185, 0.0, 0.01731, 0.0, 0.1334, 0.0, 0.06185, 0.0, 0.1944, 0.0, 0.1282, 0.0, 0.06185, 0.0, 0.1334, 0.0, 0.1282, 0.0, 0.1231, 0.0, 0.06185, 0.0, 0.6969, 0.0, 0.759, 0.0, 0.7647, 0.0, 0.8509, 0.0, 0.9004, 0.0, 0.9014, 0.0, 0.3515, 0.0, 0.3758, 0.0, 0.4, 0.0, 0.4952, 0.0, 0.5171, 0.0, 0.5237, 0.0, 0.1948, 0.0, 0.2618, 0.0, 0.273, 0.0, 0.1282, 0.0, 0.1334, 0.0, 0.1371, 0.0, 0.4516, 0.0, 0.01731, 0.0, 0.03101, 0.0, 0.5237, 0.0, 0.5645, 0.0, 0.5643, 0.0, 0.06163, 0.0, 0.1231, 0.0, 0.1231, 0.0, 0.4687, 0.0, 0.4733, 0.0, 0.4952, 0.0, 0.1231, 0.0, 0.1282, 0.0, 0.1282, 0.0, 0.9014, 0.0, 0.9763, 0.0, 0.9704, 0.0, 0.7647, 0.0, 0.8033, 0.0, 0.8509, 0.0, 0.273, 0.0, 0.3333, 0.0, 0.3515, 0.0, 0.4, 0.0, 0.4733, 0.0, 0.4687, 0.0, 0.6256, 0.0, 0.6308, 0.0, 0.6308, 0.0, 0.9704, 0.0, 0.9763, 0.0, 0.4516, 0.0, 0.6308, 0.0, 0.6368, 0.0, 0.6359, 0.0, 0.5643, 0.0, 0.5645, 0.0, 0.6256, 0.0, 0.03101, 0.0, 0.06185, 0.0, 0.06163, 0.0, 0.6359, 0.0, 0.6368, 0.0, 0.6969, 0.0, 0.1371, 0.0, 0.1944, 0.0, 0.1948, 0.0, 0.7647, 0.0, 0.759, 0.0, 0.8033, 0.0, 0.6969, 0.0, 0.6973, 0.0, 0.759, 0.0, 0.8509, 0.0, 0.8568, 0.0, 0.9004, 0.0, 0.1371, 0.0, 0.1334, 0.0, 0.1944, 0.0, 0.1948, 0.0, 0.1944, 0.0, 0.2618, 0.0, 0.6969, 0.0, 0.6368, 0.0, 0.6973, 0.0, 0.1282, 0.0, 0.1282, 0.0, 0.1334, 0.0, 0.4952, 0.0, 0.4733, 0.0, 0.5171, 0.0, 0.5237, 0.0, 0.5171, 0.0, 0.5645, 0.0, 0.06163, 0.0, 0.06185, 0.0, 0.1231, 0.0, 0.3515, 0.0, 0.3333, 0.0, 0.3758, 0.0, 0.1231, 0.0, 0.1231, 0.0, 0.1282, 0.0, 0.9014, 0.0, 0.9004, 0.0, 0.9763, 0.0, 0.273, 0.0, 0.2618, 0.0, 0.3333, 0.0, 0.8509, 0.0, 0.8033, 0.0, 0.8568, 0.0, 0.6256, 0.0, 0.5645, 0.0, 0.6256, 0.0, 0.4, 0.0, 0.4168, 0.0, 0.4733, 0.0, 0.6256, 0.0, 0.6256, 0.0, 0.6308, 0.0, 0.6308, 0.0, 0.6308, 0.0, 0.6368, 0.0, 0.03101, 0.0, 0.01731, 0.0, 0.06185, 0.0, 0.4, 0.0, 0.3758, 0.0, 0.4168, 0.0, 0.4516, 0.0, 0.9763, 0.0, 0.01731, 0.0])
me_cylinder.materials.append(mat_wood)
me_cylinder.materials.append(mat_stone)
me_cylinder.materials.append(mat_metal)
me_cylinder.materials.append(mat_void)
me_cylinder.materials.append(mat_wood_001)
me_cylinder.materials.append(mat_stone_001)
me_cylinder.materials.append(mat_metal_001)
me_cylinder.materials.append(mat_void_001)
me_cylinder.update()

# ---- objects
ob_cylinder = bpy.data.objects.new('Cylinder', me_cylinder)

# ---- transforms, parenting, visibility, modifiers, constraints
ob_cylinder.location = (0.0, 0.0, 0.0)

# ---- collection membership
col_collection.objects.link(ob_cylinder)

# ---- scene / render settings (as saved in the file)
scene.frame_start = 1; scene.frame_end = 250; scene.frame_set(1)
scene.render.engine = 'BLENDER_EEVEE_NEXT'
scene.cycles.sampling_pattern = 'TABULATED_SOBOL'
scene.cycles.use_light_tree = False
scene.view_settings.view_transform = 'Filmic'
bpy.context.view_layer.update()

# ---- added for rendering (the .blend has no active camera and no usable light): camera, sun
cam_auto = bpy.data.cameras.new('AutoCamera')
cam_auto.lens = 50.0
cam_auto.sensor_width = 36.0
cam_auto.clip_end = 1000.0
ob_auto_camera = bpy.data.objects.new('AutoCamera', cam_auto)
scene.collection.objects.link(ob_auto_camera)
ob_auto_camera.location = (23.5117, -27.7141, 27.9303)
ob_auto_camera.rotation_euler = (1.09748, -7.21219e-08, 0.694738)
scene.camera = ob_auto_camera
light_auto_sun = bpy.data.lights.new('AutoSun', 'SUN')
light_auto_sun.energy = 3.0
light_auto_sun.angle = 0.0523599
ob_auto_sun = bpy.data.objects.new('AutoSun', light_auto_sun)
scene.collection.objects.link(ob_auto_sun)
ob_auto_sun.rotation_euler = (0.872665, 0.174533, 0.523599)
bpy.context.view_layer.update()
